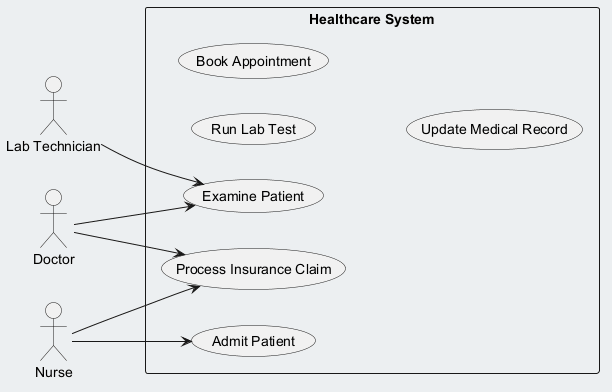

The diagram above was rendered by PlantUML. Its source (embedded in the PNG):
@startuml
skinparam backgroundColor #ECEFF1
skinparam classBackgroundColor #FFFFFF
skinparam classBorderColor #455A64
left to right direction
actor "Doctor" as Doctor
actor "Nurse" as Nurse
actor "Lab Technician" as LabTechnician
rectangle "Healthcare System" {
  usecase "Run Lab Test" as UC_RunLabTest
  usecase "Admit Patient" as UC_AdmitPatient
  usecase "Process Insurance Claim" as UC_ProcessInsuranceClaim
  usecase "Book Appointment" as UC_BookAppointment
  usecase "Examine Patient" as UC_ExaminePatient
  usecase "Update Medical Record" as UC_UpdateMedicalRecord
}
Doctor --> UC_ExaminePatient
Doctor --> UC_ProcessInsuranceClaim
Nurse --> UC_AdmitPatient
Nurse --> UC_ProcessInsuranceClaim
LabTechnician --> UC_ExaminePatient
@enduml